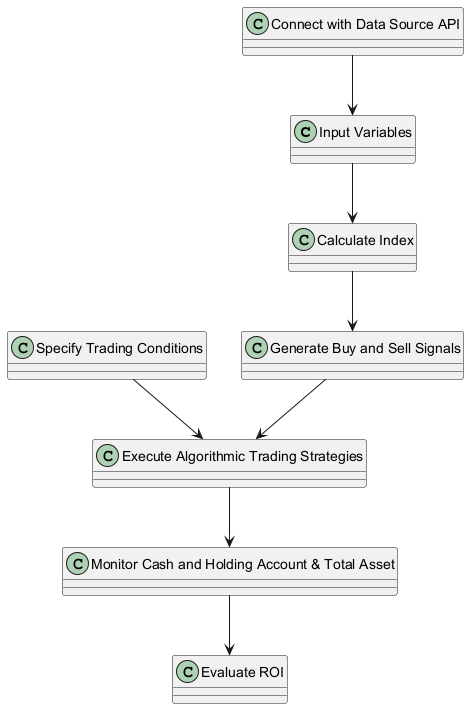

The diagram above was rendered by PlantUML. Its source (embedded in the PNG):
@startuml
class "Input Variables"
class "Connect with Data Source API"
class "Specify Trading Conditions"
class "Calculate Index"
class "Generate Buy and Sell Signals"
class "Execute Algorithmic Trading Strategies"
class "Monitor Cash and Holding Account & Total Asset"
class "Evaluate ROI"

"Input Variables" --> "Calculate Index"
"Connect with Data Source API" --> "Input Variables"
"Specify Trading Conditions" --> "Execute Algorithmic Trading Strategies"
"Calculate Index" --> "Generate Buy and Sell Signals"
"Generate Buy and Sell Signals" --> "Execute Algorithmic Trading Strategies"
"Execute Algorithmic Trading Strategies" --> "Monitor Cash and Holding Account & Total Asset"
"Monitor Cash and Holding Account & Total Asset" --> "Evaluate ROI"
@enduml